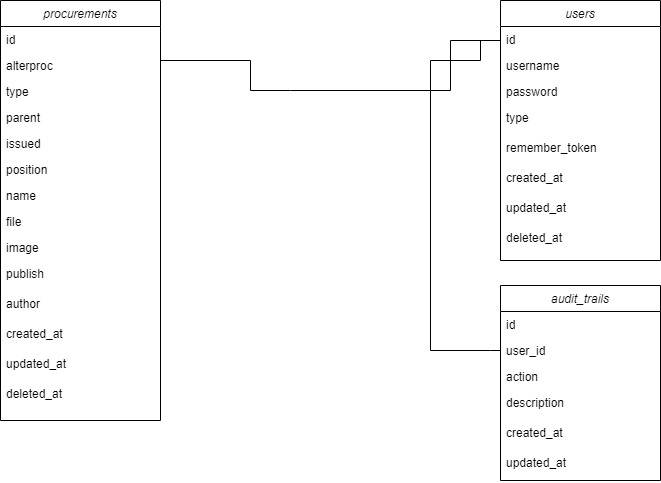

The diagram above was exported from draw.io. Its source (the exported page's mxGraphModel, read from the mxfile embedded in the PNG):
<mxGraphModel dx="880" dy="524" grid="1" gridSize="10" guides="1" tooltips="1" connect="1" arrows="1" fold="1" page="1" pageScale="1" pageWidth="827" pageHeight="1169" math="0" shadow="0">
  <root>
    <mxCell id="WIyWlLk6GJQsqaUBKTNV-0" />
    <mxCell id="WIyWlLk6GJQsqaUBKTNV-1" parent="WIyWlLk6GJQsqaUBKTNV-0" />
    <mxCell id="zkfFHV4jXpPFQw0GAbJ--0" value="procurements" style="swimlane;fontStyle=2;align=center;verticalAlign=top;childLayout=stackLayout;horizontal=1;startSize=26;horizontalStack=0;resizeParent=1;resizeLast=0;collapsible=1;marginBottom=0;rounded=0;shadow=0;strokeWidth=1;" parent="WIyWlLk6GJQsqaUBKTNV-1" vertex="1">
      <mxGeometry x="70" y="40" width="160" height="420" as="geometry">
        <mxRectangle x="230" y="140" width="160" height="26" as="alternateBounds" />
      </mxGeometry>
    </mxCell>
    <mxCell id="zkfFHV4jXpPFQw0GAbJ--1" value="id" style="text;align=left;verticalAlign=top;spacingLeft=4;spacingRight=4;overflow=hidden;rotatable=0;points=[[0,0.5],[1,0.5]];portConstraint=eastwest;" parent="zkfFHV4jXpPFQw0GAbJ--0" vertex="1">
      <mxGeometry y="26" width="160" height="26" as="geometry" />
    </mxCell>
    <mxCell id="zkfFHV4jXpPFQw0GAbJ--2" value="alterproc" style="text;align=left;verticalAlign=top;spacingLeft=4;spacingRight=4;overflow=hidden;rotatable=0;points=[[0,0.5],[1,0.5]];portConstraint=eastwest;rounded=0;shadow=0;html=0;" parent="zkfFHV4jXpPFQw0GAbJ--0" vertex="1">
      <mxGeometry y="52" width="160" height="26" as="geometry" />
    </mxCell>
    <mxCell id="zkfFHV4jXpPFQw0GAbJ--3" value="type&#10;" style="text;align=left;verticalAlign=top;spacingLeft=4;spacingRight=4;overflow=hidden;rotatable=0;points=[[0,0.5],[1,0.5]];portConstraint=eastwest;rounded=0;shadow=0;html=0;" parent="zkfFHV4jXpPFQw0GAbJ--0" vertex="1">
      <mxGeometry y="78" width="160" height="26" as="geometry" />
    </mxCell>
    <mxCell id="zkfFHV4jXpPFQw0GAbJ--5" value="parent&#10;" style="text;align=left;verticalAlign=top;spacingLeft=4;spacingRight=4;overflow=hidden;rotatable=0;points=[[0,0.5],[1,0.5]];portConstraint=eastwest;" parent="zkfFHV4jXpPFQw0GAbJ--0" vertex="1">
      <mxGeometry y="104" width="160" height="26" as="geometry" />
    </mxCell>
    <mxCell id="g0oNFKxClt1z6X6Q-89P-0" value="issued" style="text;align=left;verticalAlign=top;spacingLeft=4;spacingRight=4;overflow=hidden;rotatable=0;points=[[0,0.5],[1,0.5]];portConstraint=eastwest;" vertex="1" parent="zkfFHV4jXpPFQw0GAbJ--0">
      <mxGeometry y="130" width="160" height="26" as="geometry" />
    </mxCell>
    <mxCell id="g0oNFKxClt1z6X6Q-89P-1" value="position&#10;" style="text;align=left;verticalAlign=top;spacingLeft=4;spacingRight=4;overflow=hidden;rotatable=0;points=[[0,0.5],[1,0.5]];portConstraint=eastwest;" vertex="1" parent="zkfFHV4jXpPFQw0GAbJ--0">
      <mxGeometry y="156" width="160" height="26" as="geometry" />
    </mxCell>
    <mxCell id="g0oNFKxClt1z6X6Q-89P-2" value="name&#10;" style="text;align=left;verticalAlign=top;spacingLeft=4;spacingRight=4;overflow=hidden;rotatable=0;points=[[0,0.5],[1,0.5]];portConstraint=eastwest;" vertex="1" parent="zkfFHV4jXpPFQw0GAbJ--0">
      <mxGeometry y="182" width="160" height="26" as="geometry" />
    </mxCell>
    <mxCell id="g0oNFKxClt1z6X6Q-89P-3" value="file&#10;" style="text;align=left;verticalAlign=top;spacingLeft=4;spacingRight=4;overflow=hidden;rotatable=0;points=[[0,0.5],[1,0.5]];portConstraint=eastwest;" vertex="1" parent="zkfFHV4jXpPFQw0GAbJ--0">
      <mxGeometry y="208" width="160" height="26" as="geometry" />
    </mxCell>
    <mxCell id="g0oNFKxClt1z6X6Q-89P-4" value="image&#10;" style="text;align=left;verticalAlign=top;spacingLeft=4;spacingRight=4;overflow=hidden;rotatable=0;points=[[0,0.5],[1,0.5]];portConstraint=eastwest;" vertex="1" parent="zkfFHV4jXpPFQw0GAbJ--0">
      <mxGeometry y="234" width="160" height="26" as="geometry" />
    </mxCell>
    <mxCell id="g0oNFKxClt1z6X6Q-89P-6" value="publish&#10;" style="text;align=left;verticalAlign=top;spacingLeft=4;spacingRight=4;overflow=hidden;rotatable=0;points=[[0,0.5],[1,0.5]];portConstraint=eastwest;" vertex="1" parent="zkfFHV4jXpPFQw0GAbJ--0">
      <mxGeometry y="260" width="160" height="30" as="geometry" />
    </mxCell>
    <mxCell id="g0oNFKxClt1z6X6Q-89P-5" value="author&#10;" style="text;align=left;verticalAlign=top;spacingLeft=4;spacingRight=4;overflow=hidden;rotatable=0;points=[[0,0.5],[1,0.5]];portConstraint=eastwest;" vertex="1" parent="zkfFHV4jXpPFQw0GAbJ--0">
      <mxGeometry y="290" width="160" height="30" as="geometry" />
    </mxCell>
    <mxCell id="g0oNFKxClt1z6X6Q-89P-7" value="created_at" style="text;align=left;verticalAlign=top;spacingLeft=4;spacingRight=4;overflow=hidden;rotatable=0;points=[[0,0.5],[1,0.5]];portConstraint=eastwest;" vertex="1" parent="zkfFHV4jXpPFQw0GAbJ--0">
      <mxGeometry y="320" width="160" height="30" as="geometry" />
    </mxCell>
    <mxCell id="g0oNFKxClt1z6X6Q-89P-8" value="updated_at" style="text;align=left;verticalAlign=top;spacingLeft=4;spacingRight=4;overflow=hidden;rotatable=0;points=[[0,0.5],[1,0.5]];portConstraint=eastwest;" vertex="1" parent="zkfFHV4jXpPFQw0GAbJ--0">
      <mxGeometry y="350" width="160" height="30" as="geometry" />
    </mxCell>
    <mxCell id="g0oNFKxClt1z6X6Q-89P-9" value="deleted_at&#10;" style="text;align=left;verticalAlign=top;spacingLeft=4;spacingRight=4;overflow=hidden;rotatable=0;points=[[0,0.5],[1,0.5]];portConstraint=eastwest;" vertex="1" parent="zkfFHV4jXpPFQw0GAbJ--0">
      <mxGeometry y="380" width="160" height="30" as="geometry" />
    </mxCell>
    <mxCell id="g0oNFKxClt1z6X6Q-89P-10" value="users&#10;" style="swimlane;fontStyle=2;align=center;verticalAlign=top;childLayout=stackLayout;horizontal=1;startSize=26;horizontalStack=0;resizeParent=1;resizeLast=0;collapsible=1;marginBottom=0;rounded=0;shadow=0;strokeWidth=1;" vertex="1" parent="WIyWlLk6GJQsqaUBKTNV-1">
      <mxGeometry x="570" y="40" width="160" height="260" as="geometry">
        <mxRectangle x="230" y="140" width="160" height="26" as="alternateBounds" />
      </mxGeometry>
    </mxCell>
    <mxCell id="g0oNFKxClt1z6X6Q-89P-11" value="id" style="text;align=left;verticalAlign=top;spacingLeft=4;spacingRight=4;overflow=hidden;rotatable=0;points=[[0,0.5],[1,0.5]];portConstraint=eastwest;" vertex="1" parent="g0oNFKxClt1z6X6Q-89P-10">
      <mxGeometry y="26" width="160" height="26" as="geometry" />
    </mxCell>
    <mxCell id="g0oNFKxClt1z6X6Q-89P-13" value="username&#10;" style="text;align=left;verticalAlign=top;spacingLeft=4;spacingRight=4;overflow=hidden;rotatable=0;points=[[0,0.5],[1,0.5]];portConstraint=eastwest;rounded=0;shadow=0;html=0;" vertex="1" parent="g0oNFKxClt1z6X6Q-89P-10">
      <mxGeometry y="52" width="160" height="26" as="geometry" />
    </mxCell>
    <mxCell id="g0oNFKxClt1z6X6Q-89P-18" value="password" style="text;align=left;verticalAlign=top;spacingLeft=4;spacingRight=4;overflow=hidden;rotatable=0;points=[[0,0.5],[1,0.5]];portConstraint=eastwest;" vertex="1" parent="g0oNFKxClt1z6X6Q-89P-10">
      <mxGeometry y="78" width="160" height="26" as="geometry" />
    </mxCell>
    <mxCell id="g0oNFKxClt1z6X6Q-89P-20" value="type" style="text;align=left;verticalAlign=top;spacingLeft=4;spacingRight=4;overflow=hidden;rotatable=0;points=[[0,0.5],[1,0.5]];portConstraint=eastwest;" vertex="1" parent="g0oNFKxClt1z6X6Q-89P-10">
      <mxGeometry y="104" width="160" height="30" as="geometry" />
    </mxCell>
    <mxCell id="g0oNFKxClt1z6X6Q-89P-21" value="remember_token" style="text;align=left;verticalAlign=top;spacingLeft=4;spacingRight=4;overflow=hidden;rotatable=0;points=[[0,0.5],[1,0.5]];portConstraint=eastwest;" vertex="1" parent="g0oNFKxClt1z6X6Q-89P-10">
      <mxGeometry y="134" width="160" height="30" as="geometry" />
    </mxCell>
    <mxCell id="g0oNFKxClt1z6X6Q-89P-22" value="created_at" style="text;align=left;verticalAlign=top;spacingLeft=4;spacingRight=4;overflow=hidden;rotatable=0;points=[[0,0.5],[1,0.5]];portConstraint=eastwest;" vertex="1" parent="g0oNFKxClt1z6X6Q-89P-10">
      <mxGeometry y="164" width="160" height="30" as="geometry" />
    </mxCell>
    <mxCell id="g0oNFKxClt1z6X6Q-89P-23" value="updated_at" style="text;align=left;verticalAlign=top;spacingLeft=4;spacingRight=4;overflow=hidden;rotatable=0;points=[[0,0.5],[1,0.5]];portConstraint=eastwest;" vertex="1" parent="g0oNFKxClt1z6X6Q-89P-10">
      <mxGeometry y="194" width="160" height="30" as="geometry" />
    </mxCell>
    <mxCell id="g0oNFKxClt1z6X6Q-89P-24" value="deleted_at&#10;" style="text;align=left;verticalAlign=top;spacingLeft=4;spacingRight=4;overflow=hidden;rotatable=0;points=[[0,0.5],[1,0.5]];portConstraint=eastwest;" vertex="1" parent="g0oNFKxClt1z6X6Q-89P-10">
      <mxGeometry y="224" width="160" height="30" as="geometry" />
    </mxCell>
    <mxCell id="g0oNFKxClt1z6X6Q-89P-25" value="audit_trails&#10;" style="swimlane;fontStyle=2;align=center;verticalAlign=top;childLayout=stackLayout;horizontal=1;startSize=26;horizontalStack=0;resizeParent=1;resizeLast=0;collapsible=1;marginBottom=0;rounded=0;shadow=0;strokeWidth=1;" vertex="1" parent="WIyWlLk6GJQsqaUBKTNV-1">
      <mxGeometry x="570" y="325" width="160" height="195" as="geometry">
        <mxRectangle x="230" y="140" width="160" height="26" as="alternateBounds" />
      </mxGeometry>
    </mxCell>
    <mxCell id="g0oNFKxClt1z6X6Q-89P-26" value="id" style="text;align=left;verticalAlign=top;spacingLeft=4;spacingRight=4;overflow=hidden;rotatable=0;points=[[0,0.5],[1,0.5]];portConstraint=eastwest;" vertex="1" parent="g0oNFKxClt1z6X6Q-89P-25">
      <mxGeometry y="26" width="160" height="26" as="geometry" />
    </mxCell>
    <mxCell id="g0oNFKxClt1z6X6Q-89P-27" value="user_id&#10;" style="text;align=left;verticalAlign=top;spacingLeft=4;spacingRight=4;overflow=hidden;rotatable=0;points=[[0,0.5],[1,0.5]];portConstraint=eastwest;rounded=0;shadow=0;html=0;" vertex="1" parent="g0oNFKxClt1z6X6Q-89P-25">
      <mxGeometry y="52" width="160" height="26" as="geometry" />
    </mxCell>
    <mxCell id="g0oNFKxClt1z6X6Q-89P-28" value="action&#10;" style="text;align=left;verticalAlign=top;spacingLeft=4;spacingRight=4;overflow=hidden;rotatable=0;points=[[0,0.5],[1,0.5]];portConstraint=eastwest;" vertex="1" parent="g0oNFKxClt1z6X6Q-89P-25">
      <mxGeometry y="78" width="160" height="26" as="geometry" />
    </mxCell>
    <mxCell id="g0oNFKxClt1z6X6Q-89P-29" value="description&#10;" style="text;align=left;verticalAlign=top;spacingLeft=4;spacingRight=4;overflow=hidden;rotatable=0;points=[[0,0.5],[1,0.5]];portConstraint=eastwest;" vertex="1" parent="g0oNFKxClt1z6X6Q-89P-25">
      <mxGeometry y="104" width="160" height="30" as="geometry" />
    </mxCell>
    <mxCell id="g0oNFKxClt1z6X6Q-89P-30" value="created_at&#10;" style="text;align=left;verticalAlign=top;spacingLeft=4;spacingRight=4;overflow=hidden;rotatable=0;points=[[0,0.5],[1,0.5]];portConstraint=eastwest;" vertex="1" parent="g0oNFKxClt1z6X6Q-89P-25">
      <mxGeometry y="134" width="160" height="30" as="geometry" />
    </mxCell>
    <mxCell id="g0oNFKxClt1z6X6Q-89P-31" value="updated_at" style="text;align=left;verticalAlign=top;spacingLeft=4;spacingRight=4;overflow=hidden;rotatable=0;points=[[0,0.5],[1,0.5]];portConstraint=eastwest;" vertex="1" parent="g0oNFKxClt1z6X6Q-89P-25">
      <mxGeometry y="164" width="160" height="30" as="geometry" />
    </mxCell>
    <mxCell id="g0oNFKxClt1z6X6Q-89P-35" value="" style="endArrow=none;html=1;rounded=0;" edge="1" parent="WIyWlLk6GJQsqaUBKTNV-1">
      <mxGeometry width="50" height="50" relative="1" as="geometry">
        <mxPoint x="230" y="100" as="sourcePoint" />
        <mxPoint x="320" y="100" as="targetPoint" />
      </mxGeometry>
    </mxCell>
    <mxCell id="g0oNFKxClt1z6X6Q-89P-36" value="" style="endArrow=none;html=1;rounded=0;" edge="1" parent="WIyWlLk6GJQsqaUBKTNV-1">
      <mxGeometry width="50" height="50" relative="1" as="geometry">
        <mxPoint x="320" y="130" as="sourcePoint" />
        <mxPoint x="320" y="100" as="targetPoint" />
      </mxGeometry>
    </mxCell>
    <mxCell id="g0oNFKxClt1z6X6Q-89P-37" value="" style="endArrow=none;html=1;rounded=0;" edge="1" parent="WIyWlLk6GJQsqaUBKTNV-1">
      <mxGeometry width="50" height="50" relative="1" as="geometry">
        <mxPoint x="320" y="130" as="sourcePoint" />
        <mxPoint x="520" y="130" as="targetPoint" />
        <Array as="points">
          <mxPoint x="360" y="130" />
        </Array>
      </mxGeometry>
    </mxCell>
    <mxCell id="g0oNFKxClt1z6X6Q-89P-38" value="" style="endArrow=none;html=1;rounded=0;" edge="1" parent="WIyWlLk6GJQsqaUBKTNV-1">
      <mxGeometry width="50" height="50" relative="1" as="geometry">
        <mxPoint x="520" y="80" as="sourcePoint" />
        <mxPoint x="570" y="80" as="targetPoint" />
      </mxGeometry>
    </mxCell>
    <mxCell id="g0oNFKxClt1z6X6Q-89P-39" value="" style="endArrow=none;html=1;rounded=0;" edge="1" parent="WIyWlLk6GJQsqaUBKTNV-1">
      <mxGeometry width="50" height="50" relative="1" as="geometry">
        <mxPoint x="520" y="130" as="sourcePoint" />
        <mxPoint x="520" y="80" as="targetPoint" />
      </mxGeometry>
    </mxCell>
    <mxCell id="g0oNFKxClt1z6X6Q-89P-40" value="" style="endArrow=none;html=1;rounded=0;" edge="1" parent="WIyWlLk6GJQsqaUBKTNV-1">
      <mxGeometry width="50" height="50" relative="1" as="geometry">
        <mxPoint x="500" y="390" as="sourcePoint" />
        <mxPoint x="570" y="390" as="targetPoint" />
        <Array as="points">
          <mxPoint x="560" y="390" />
        </Array>
      </mxGeometry>
    </mxCell>
    <mxCell id="g0oNFKxClt1z6X6Q-89P-41" value="" style="endArrow=none;html=1;rounded=0;" edge="1" parent="WIyWlLk6GJQsqaUBKTNV-1">
      <mxGeometry width="50" height="50" relative="1" as="geometry">
        <mxPoint x="500" y="390" as="sourcePoint" />
        <mxPoint x="500" y="100" as="targetPoint" />
      </mxGeometry>
    </mxCell>
    <mxCell id="g0oNFKxClt1z6X6Q-89P-42" value="" style="endArrow=none;html=1;rounded=0;" edge="1" parent="WIyWlLk6GJQsqaUBKTNV-1">
      <mxGeometry width="50" height="50" relative="1" as="geometry">
        <mxPoint x="500" y="100" as="sourcePoint" />
        <mxPoint x="550" y="100" as="targetPoint" />
        <Array as="points">
          <mxPoint x="550" y="100" />
        </Array>
      </mxGeometry>
    </mxCell>
    <mxCell id="g0oNFKxClt1z6X6Q-89P-43" value="" style="endArrow=none;html=1;rounded=0;" edge="1" parent="WIyWlLk6GJQsqaUBKTNV-1">
      <mxGeometry width="50" height="50" relative="1" as="geometry">
        <mxPoint x="550" y="100" as="sourcePoint" />
        <mxPoint x="550" y="80" as="targetPoint" />
      </mxGeometry>
    </mxCell>
  </root>
</mxGraphModel>